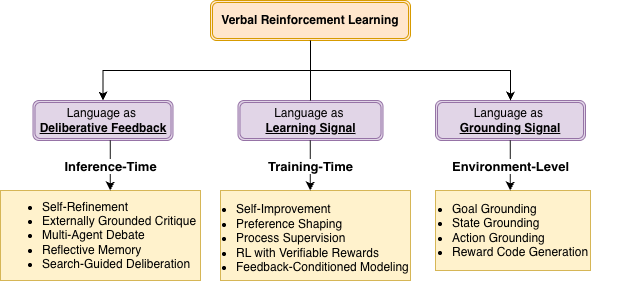

The diagram above was exported from draw.io. Its source (the exported page's mxGraphModel, read from the mxfile embedded in the PNG):
<mxGraphModel dx="4394" dy="1522" grid="1" gridSize="10" guides="1" tooltips="1" connect="1" arrows="1" fold="1" page="1" pageScale="1" pageWidth="850" pageHeight="1100" math="0" shadow="0">
  <root>
    <mxCell id="0" />
    <mxCell id="1" parent="0" />
    <mxCell id="2" edge="1" parent="1" source="3" style="edgeStyle=orthogonalEdgeStyle;rounded=0;orthogonalLoop=1;jettySize=auto;html=1;exitX=0.5;exitY=1;exitDx=0;exitDy=0;" target="6">
      <mxGeometry relative="1" as="geometry" />
    </mxCell>
    <mxCell id="3" parent="1" style="shape=ext;double=1;rounded=1;whiteSpace=wrap;html=1;fillColor=#ffe6cc;strokeColor=#d79b00;" value="&lt;b&gt;Verbal Reinforcement Learning&lt;/b&gt;" vertex="1">
      <mxGeometry height="40" width="200" x="-50" y="430" as="geometry" />
    </mxCell>
    <mxCell id="4" parent="1" style="shape=ext;double=1;rounded=1;whiteSpace=wrap;html=1;fillColor=#e1d5e7;strokeColor=#9673a6;" value="Language as&amp;nbsp;&lt;div&gt;&lt;u&gt;&lt;b&gt;Learning Signal&lt;/b&gt;&lt;/u&gt;&lt;/div&gt;" vertex="1">
      <mxGeometry height="40" width="145" x="-22.5" y="530" as="geometry" />
    </mxCell>
    <mxCell id="5" edge="1" parent="1" source="4" style="endArrow=none;html=1;rounded=0;entryX=0.5;entryY=1;entryDx=0;entryDy=0;exitX=0.5;exitY=0;exitDx=0;exitDy=0;edgeStyle=orthogonalEdgeStyle;" target="3" value="">
      <mxGeometry height="50" relative="1" width="50" as="geometry">
        <mxPoint x="170" y="660" as="sourcePoint" />
        <mxPoint x="220" y="610" as="targetPoint" />
      </mxGeometry>
    </mxCell>
    <mxCell id="6" parent="1" style="shape=ext;double=1;rounded=1;whiteSpace=wrap;html=1;fillColor=#e1d5e7;strokeColor=#9673a6;" value="Language as&amp;nbsp;&lt;div&gt;&lt;u&gt;&lt;b&gt;Deliberative Feedback&lt;/b&gt;&lt;/u&gt;&lt;/div&gt;" vertex="1">
      <mxGeometry height="40" width="140" x="-227.5" y="530" as="geometry" />
    </mxCell>
    <mxCell id="7" parent="1" style="shape=ext;double=1;rounded=1;whiteSpace=wrap;html=1;fillColor=#e1d5e7;strokeColor=#9673a6;" value="&lt;div&gt;Language as&amp;nbsp;&lt;/div&gt;&lt;div&gt;&lt;u&gt;&lt;b&gt;Grounding Signal&lt;/b&gt;&lt;/u&gt;&lt;/div&gt;" vertex="1">
      <mxGeometry height="40" width="150" x="175" y="530" as="geometry" />
    </mxCell>
    <mxCell id="8" edge="1" parent="1" style="edgeStyle=orthogonalEdgeStyle;rounded=0;orthogonalLoop=1;jettySize=auto;html=1;" target="7">
      <mxGeometry relative="1" as="geometry">
        <mxPoint x="50" y="500" as="sourcePoint" />
        <mxPoint x="-40" y="550" as="targetPoint" />
      </mxGeometry>
    </mxCell>
    <mxCell id="9" parent="1" style="rounded=0;whiteSpace=wrap;html=1;align=left;" value="" vertex="1">
      <mxGeometry height="90" width="180" x="-240" y="620" as="geometry" />
    </mxCell>
    <mxCell id="10" parent="1" style="rounded=0;whiteSpace=wrap;html=1;fillColor=#fff2cc;strokeColor=#d6b656;" value="" vertex="1">
      <mxGeometry height="80" width="155" x="175" y="620" as="geometry" />
    </mxCell>
    <mxCell id="11" parent="1" style="text;html=1;whiteSpace=wrap;strokeColor=#d6b656;fillColor=#fff2cc;align=left;verticalAlign=middle;rounded=0;" value="&lt;div&gt;&lt;ul&gt;&lt;li&gt;Self-Refinement&lt;/li&gt;&lt;li&gt;Externally Grounded Critique&lt;/li&gt;&lt;li&gt;Multi-Agent Debate&lt;/li&gt;&lt;li&gt;Reflective Memory&lt;/li&gt;&lt;li&gt;Search-Guided Deliberation&lt;/li&gt;&lt;/ul&gt;&lt;/div&gt;" vertex="1">
      <mxGeometry height="90" width="200" x="-260" y="620" as="geometry" />
    </mxCell>
    <mxCell id="12" parent="1" style="rounded=0;whiteSpace=wrap;html=1;align=left;fillColor=#fff2cc;strokeColor=#d6b656;" value="" vertex="1">
      <mxGeometry height="90" width="190" x="-40" y="620" as="geometry" />
    </mxCell>
    <mxCell id="13" edge="1" parent="1" style="endArrow=classic;html=1;rounded=0;" value="">
      <mxGeometry relative="1" as="geometry">
        <mxPoint x="-150.21000000000004" y="570" as="sourcePoint" />
        <mxPoint x="-150.21000000000004" y="620" as="targetPoint" />
      </mxGeometry>
    </mxCell>
    <mxCell id="14" connectable="0" parent="13" style="edgeLabel;resizable=0;html=1;;align=center;verticalAlign=middle;" value="&lt;font style=&quot;font-size: 13px;&quot;&gt;&lt;b&gt;Inference-Time&lt;/b&gt;&lt;/font&gt;" vertex="1">
      <mxGeometry relative="1" as="geometry" />
    </mxCell>
    <mxCell id="15" edge="1" parent="1" style="endArrow=classic;html=1;rounded=0;" value="">
      <mxGeometry relative="1" as="geometry">
        <mxPoint x="49.789999999999964" y="570" as="sourcePoint" />
        <mxPoint x="49.789999999999964" y="620" as="targetPoint" />
      </mxGeometry>
    </mxCell>
    <mxCell id="16" connectable="0" parent="15" style="edgeLabel;resizable=0;html=1;;align=center;verticalAlign=middle;" value="&lt;font style=&quot;font-size: 13px;&quot;&gt;&lt;b&gt;Training-Time&lt;/b&gt;&lt;/font&gt;" vertex="1">
      <mxGeometry relative="1" as="geometry" />
    </mxCell>
    <mxCell id="17" edge="1" parent="1" style="endArrow=classic;html=1;rounded=0;" value="">
      <mxGeometry relative="1" as="geometry">
        <mxPoint x="249.78999999999996" y="570" as="sourcePoint" />
        <mxPoint x="249.78999999999996" y="620" as="targetPoint" />
      </mxGeometry>
    </mxCell>
    <mxCell id="18" connectable="0" parent="17" style="edgeLabel;resizable=0;html=1;;align=center;verticalAlign=middle;" value="&lt;font style=&quot;font-size: 13px;&quot;&gt;&lt;b&gt;Environment-Level&lt;/b&gt;&lt;/font&gt;" vertex="1">
      <mxGeometry relative="1" as="geometry">
        <mxPoint as="offset" />
      </mxGeometry>
    </mxCell>
    <mxCell id="19" parent="1" style="text;html=1;whiteSpace=wrap;strokeColor=none;fillColor=none;align=left;verticalAlign=middle;rounded=0;" value="&lt;div&gt;&lt;ul&gt;&lt;li&gt;Goal Grounding&lt;/li&gt;&lt;li&gt;State Grounding&lt;/li&gt;&lt;li&gt;Action Grounding&lt;/li&gt;&lt;li&gt;Reward Code Generation&lt;/li&gt;&lt;/ul&gt;&lt;/div&gt;" vertex="1">
      <mxGeometry height="75" width="220" x="150" y="622.5" as="geometry" />
    </mxCell>
    <mxCell id="20" parent="1" style="text;html=1;whiteSpace=wrap;strokeColor=none;fillColor=none;align=left;verticalAlign=middle;rounded=0;" value="&lt;div&gt;&lt;ul&gt;&lt;li&gt;Self-Improvement&lt;/li&gt;&lt;li&gt;Preference Shaping&lt;/li&gt;&lt;li&gt;Process Supervision&lt;/li&gt;&lt;li&gt;RL with Verifiable Rewards&lt;/li&gt;&lt;li&gt;Feedback-Conditioned Modeling&lt;/li&gt;&lt;/ul&gt;&lt;/div&gt;&lt;div&gt;&lt;br&gt;&lt;/div&gt;" vertex="1">
      <mxGeometry height="110" width="242.5" x="-66.25" y="620" as="geometry" />
    </mxCell>
  </root>
</mxGraphModel>